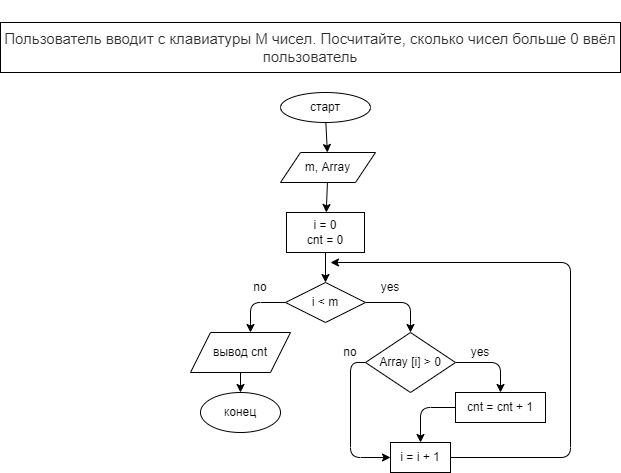

The diagram above was exported from draw.io. Its source (the exported page's mxGraphModel, read from the mxfile embedded in the PNG):
<mxGraphModel dx="438" dy="472" grid="1" gridSize="10" guides="1" tooltips="1" connect="1" arrows="1" fold="1" page="1" pageScale="1" pageWidth="850" pageHeight="1100" math="0" shadow="0">
  <root>
    <mxCell id="0" />
    <mxCell id="1" parent="0" />
    <mxCell id="2" value="&#10;&#10;&lt;span style=&quot;color: rgb(44, 45, 48); font-family: roboto, &amp;quot;san francisco&amp;quot;, &amp;quot;helvetica neue&amp;quot;, helvetica, arial; font-size: 15px; font-style: normal; font-weight: 400; letter-spacing: normal; text-indent: 0px; text-transform: none; word-spacing: 0px; background-color: rgb(255, 255, 255); display: inline; float: none;&quot;&gt;Пользователь вводит с клавиатуры M чисел. Посчитайте, сколько чисел больше 0 ввёл пользователь&lt;/span&gt;&#10;&#10;" style="rounded=0;whiteSpace=wrap;html=1;" vertex="1" parent="1">
      <mxGeometry x="20" y="30" width="620" height="50" as="geometry" />
    </mxCell>
    <mxCell id="5" value="" style="edgeStyle=none;html=1;" edge="1" parent="1" source="3" target="4">
      <mxGeometry relative="1" as="geometry" />
    </mxCell>
    <mxCell id="3" value="старт" style="ellipse;whiteSpace=wrap;html=1;" vertex="1" parent="1">
      <mxGeometry x="300" y="100" width="90" height="30" as="geometry" />
    </mxCell>
    <mxCell id="7" value="" style="edgeStyle=none;html=1;" edge="1" parent="1" source="4" target="6">
      <mxGeometry relative="1" as="geometry" />
    </mxCell>
    <mxCell id="4" value="m, Array" style="shape=parallelogram;perimeter=parallelogramPerimeter;whiteSpace=wrap;html=1;fixedSize=1;" vertex="1" parent="1">
      <mxGeometry x="300" y="160" width="95" height="30" as="geometry" />
    </mxCell>
    <mxCell id="9" value="" style="edgeStyle=none;html=1;" edge="1" parent="1" source="6" target="8">
      <mxGeometry relative="1" as="geometry" />
    </mxCell>
    <mxCell id="6" value="i = 0&lt;br&gt;cnt = 0" style="rounded=0;whiteSpace=wrap;html=1;" vertex="1" parent="1">
      <mxGeometry x="306" y="220" width="78" height="40" as="geometry" />
    </mxCell>
    <mxCell id="11" style="edgeStyle=none;html=1;entryX=0.5;entryY=0;entryDx=0;entryDy=0;" edge="1" parent="1" source="8" target="10">
      <mxGeometry relative="1" as="geometry">
        <Array as="points">
          <mxPoint x="430" y="310" />
        </Array>
      </mxGeometry>
    </mxCell>
    <mxCell id="14" style="edgeStyle=none;html=1;entryX=0.6;entryY=0;entryDx=0;entryDy=0;entryPerimeter=0;" edge="1" parent="1" source="8" target="13">
      <mxGeometry relative="1" as="geometry">
        <Array as="points">
          <mxPoint x="270" y="310" />
        </Array>
      </mxGeometry>
    </mxCell>
    <mxCell id="8" value="i &amp;lt; m" style="rhombus;whiteSpace=wrap;html=1;" vertex="1" parent="1">
      <mxGeometry x="305" y="290" width="80" height="40" as="geometry" />
    </mxCell>
    <mxCell id="19" style="edgeStyle=none;html=1;entryX=0.5;entryY=0;entryDx=0;entryDy=0;" edge="1" parent="1" source="10" target="18">
      <mxGeometry relative="1" as="geometry">
        <Array as="points">
          <mxPoint x="520" y="370" />
        </Array>
      </mxGeometry>
    </mxCell>
    <mxCell id="22" style="edgeStyle=none;html=1;entryX=0;entryY=0.5;entryDx=0;entryDy=0;" edge="1" parent="1" source="10" target="21">
      <mxGeometry relative="1" as="geometry">
        <Array as="points">
          <mxPoint x="370" y="370" />
          <mxPoint x="370" y="465" />
        </Array>
      </mxGeometry>
    </mxCell>
    <mxCell id="10" value="Array [i] &amp;gt; 0" style="rhombus;whiteSpace=wrap;html=1;" vertex="1" parent="1">
      <mxGeometry x="385" y="340" width="90" height="60" as="geometry" />
    </mxCell>
    <mxCell id="12" value="yes" style="text;html=1;strokeColor=none;fillColor=none;align=center;verticalAlign=middle;whiteSpace=wrap;rounded=0;" vertex="1" parent="1">
      <mxGeometry x="380" y="280" width="60" height="30" as="geometry" />
    </mxCell>
    <mxCell id="17" value="" style="edgeStyle=none;html=1;" edge="1" parent="1" source="13" target="16">
      <mxGeometry relative="1" as="geometry" />
    </mxCell>
    <mxCell id="13" value="вывод cnt" style="shape=parallelogram;perimeter=parallelogramPerimeter;whiteSpace=wrap;html=1;fixedSize=1;" vertex="1" parent="1">
      <mxGeometry x="210" y="340" width="100" height="40" as="geometry" />
    </mxCell>
    <mxCell id="15" value="no" style="text;html=1;strokeColor=none;fillColor=none;align=center;verticalAlign=middle;whiteSpace=wrap;rounded=0;" vertex="1" parent="1">
      <mxGeometry x="250" y="280" width="60" height="30" as="geometry" />
    </mxCell>
    <mxCell id="16" value="конец" style="ellipse;whiteSpace=wrap;html=1;" vertex="1" parent="1">
      <mxGeometry x="220" y="400" width="80" height="40" as="geometry" />
    </mxCell>
    <mxCell id="25" style="edgeStyle=none;html=1;entryX=0.5;entryY=0;entryDx=0;entryDy=0;" edge="1" parent="1" source="18" target="21">
      <mxGeometry relative="1" as="geometry">
        <Array as="points">
          <mxPoint x="440" y="415" />
        </Array>
      </mxGeometry>
    </mxCell>
    <mxCell id="18" value="cnt = cnt + 1" style="rounded=0;whiteSpace=wrap;html=1;" vertex="1" parent="1">
      <mxGeometry x="475" y="400" width="90" height="30" as="geometry" />
    </mxCell>
    <mxCell id="20" value="yes" style="text;html=1;strokeColor=none;fillColor=none;align=center;verticalAlign=middle;whiteSpace=wrap;rounded=0;" vertex="1" parent="1">
      <mxGeometry x="470" y="345" width="60" height="30" as="geometry" />
    </mxCell>
    <mxCell id="24" style="edgeStyle=none;html=1;" edge="1" parent="1" source="21">
      <mxGeometry relative="1" as="geometry">
        <mxPoint x="350" y="270" as="targetPoint" />
        <Array as="points">
          <mxPoint x="590" y="465" />
          <mxPoint x="590" y="270" />
        </Array>
      </mxGeometry>
    </mxCell>
    <mxCell id="21" value="i = i + 1" style="rounded=0;whiteSpace=wrap;html=1;" vertex="1" parent="1">
      <mxGeometry x="410" y="450" width="60" height="30" as="geometry" />
    </mxCell>
    <mxCell id="23" value="no" style="text;html=1;strokeColor=none;fillColor=none;align=center;verticalAlign=middle;whiteSpace=wrap;rounded=0;" vertex="1" parent="1">
      <mxGeometry x="340" y="345" width="60" height="30" as="geometry" />
    </mxCell>
  </root>
</mxGraphModel>